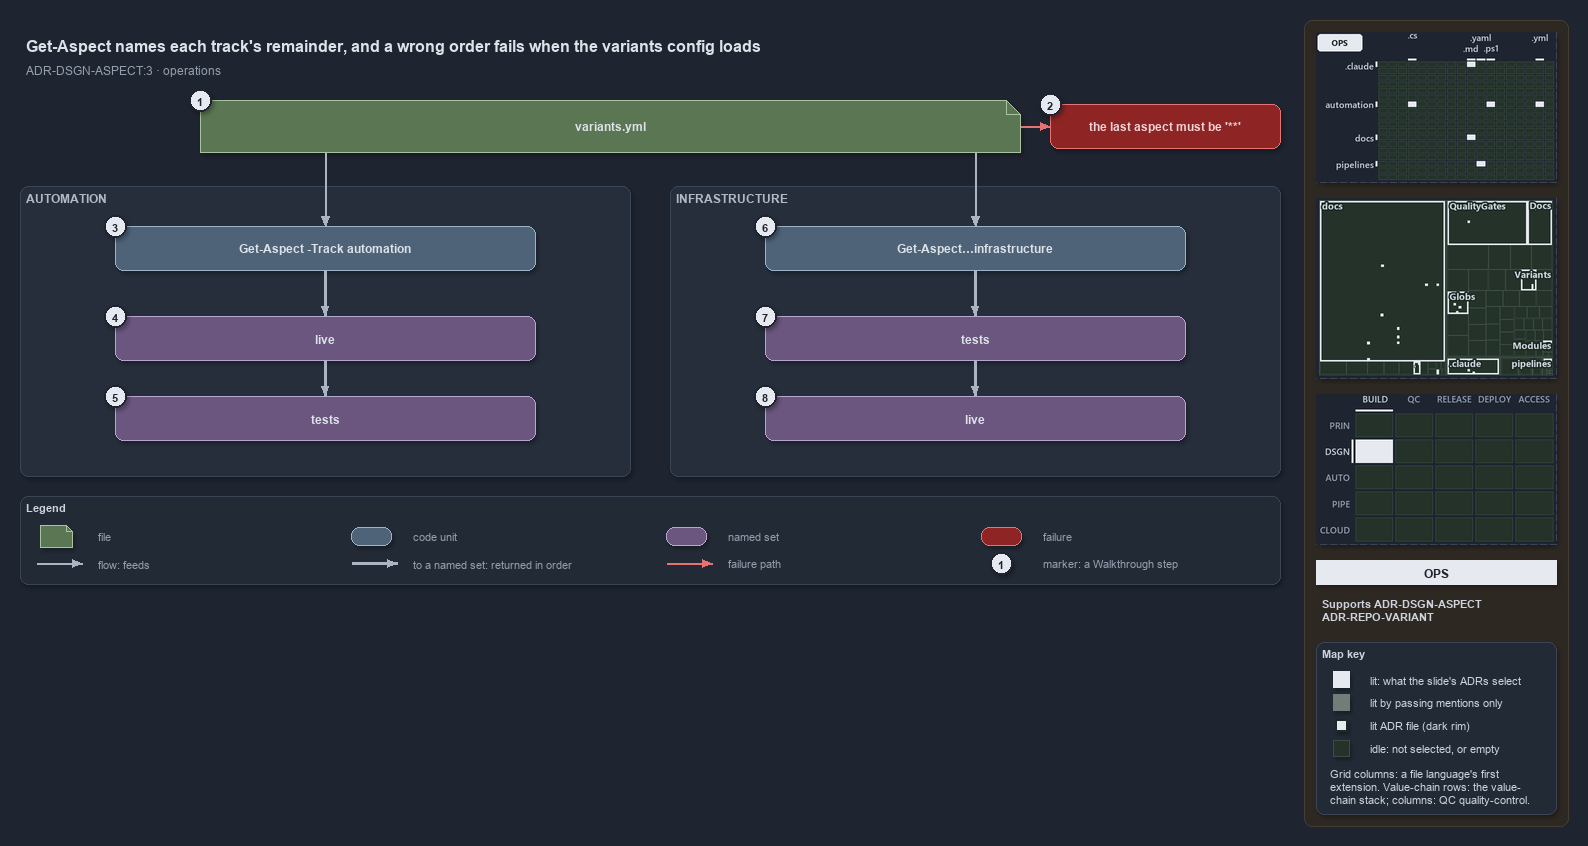

The diagram above was exported from draw.io. Its source (the exported page's mxGraphModel, read from the mxfile embedded in the PNG):
<mxGraphModel dx="1024" dy="768" grid="0" gridSize="10" guides="1" tooltips="1" connect="1" arrows="1" fold="1" page="1" pageScale="1" pageWidth="1572" pageHeight="654" background="#1E2430" math="0" shadow="1">
  <root>
    <mxCell id="0" />
    <mxCell id="1" parent="0" />
    <mxCell id="sidebar-bg" value="" style="rounded=1;arcSize=2;html=1;fillColor=#2E2823;strokeColor=#453C33;shadow=0;" vertex="1" parent="1">
      <mxGeometry x="1304" y="4" width="264" height="806" as="geometry" />
    </mxCell>
    <mxCell id="title" value="Get-Aspect names each track's remainder, and a wrong order fails when the variants config loads" style="text;html=1;align=left;verticalAlign=middle;fontSize=16;fontStyle=1;fontColor=#DDE2E9;" vertex="1" parent="1">
      <mxGeometry x="20" y="14" width="1260" height="30" as="geometry" />
    </mxCell>
    <mxCell id="subtitle" value="ADR-DSGN-ASPECT:3 · operations" style="text;html=1;align=left;verticalAlign=middle;fontSize=12;fontColor=#949FAE;" vertex="1" parent="1">
      <mxGeometry x="20" y="44" width="1240" height="20" as="geometry" />
    </mxCell>
    <mxCell id="g-file" value="&lt;b&gt;variants.yml&lt;/b&gt;" style="shape=note;size=14;whiteSpace=wrap;html=1;fillColor=#5B7653;strokeColor=#A9C29F;fontColor=#DDE2E9;fontSize=12;" vertex="1" parent="1">
      <mxGeometry x="200" y="84" width="820" height="52" as="geometry" />
    </mxCell>
    <mxCell id="mark-1" value="1" style="ellipse;html=1;fillColor=#E6EAF0;strokeColor=#1E2430;strokeWidth=2;fontColor=#1E2430;fontStyle=1;fontSize=11;" vertex="1" parent="1">
      <mxGeometry x="189" y="73" width="22" height="22" as="geometry" />
    </mxCell>
    <mxCell id="p-file-r" value="" style="text;html=1;strokeColor=none;fillColor=none;" vertex="1" parent="1">
      <mxGeometry x="1020" y="110" width="1" height="1" as="geometry" />
    </mxCell>
    <mxCell id="x-config" value="&lt;b&gt;the last aspect must be '**'&lt;/b&gt;" style="rounded=1;whiteSpace=wrap;html=1;arcSize=20;fillColor=#8E2424;strokeColor=#E57373;fontColor=#EFD4D4;fontSize=12;" vertex="1" parent="1">
      <mxGeometry x="1050" y="88" width="230" height="44" as="geometry" />
    </mxCell>
    <mxCell id="mark-2" value="2" style="ellipse;html=1;fillColor=#E6EAF0;strokeColor=#1E2430;strokeWidth=2;fontColor=#1E2430;fontStyle=1;fontSize=11;" vertex="1" parent="1">
      <mxGeometry x="1039" y="77" width="22" height="22" as="geometry" />
    </mxCell>
    <mxCell id="e-file-fail" value="" style="edgeStyle=orthogonalEdgeStyle;rounded=1;html=1;endArrow=block;strokeColor=#E57373;shadow=0;fontColor=#CDD3DC;" edge="1" parent="1" source="p-file-r" target="x-config">
      <mxGeometry relative="1" as="geometry" />
    </mxCell>
    <mxCell id="p-file-bl" value="" style="text;html=1;strokeColor=none;fillColor=none;" vertex="1" parent="1">
      <mxGeometry x="325" y="136" width="1" height="1" as="geometry" />
    </mxCell>
    <mxCell id="p-file-br" value="" style="text;html=1;strokeColor=none;fillColor=none;" vertex="1" parent="1">
      <mxGeometry x="975" y="136" width="1" height="1" as="geometry" />
    </mxCell>
    <mxCell id="band-auto" value="AUTOMATION" style="rounded=1;html=1;arcSize=3;fillColor=#262E3B;strokeColor=#3A4555;verticalAlign=top;align=left;spacingLeft=8;fontStyle=1;fontSize=12;fontColor=#B0BAC7;" vertex="1" parent="1">
      <mxGeometry x="20" y="170" width="610" height="290" as="geometry" />
    </mxCell>
    <mxCell id="band-infra" value="INFRASTRUCTURE" style="rounded=1;html=1;arcSize=3;fillColor=#262E3B;strokeColor=#3A4555;verticalAlign=top;align=left;spacingLeft=8;fontStyle=1;fontSize=12;fontColor=#B0BAC7;" vertex="1" parent="1">
      <mxGeometry x="670" y="170" width="610" height="290" as="geometry" />
    </mxCell>
    <mxCell id="cmd-auto" value="&lt;b&gt;Get-Aspect -Track automation&lt;/b&gt;" style="rounded=1;whiteSpace=wrap;html=1;arcSize=20;fillColor=#4E6378;strokeColor=#9FB3C8;fontColor=#DDE2E9;fontSize=12;" vertex="1" parent="1">
      <mxGeometry x="115" y="210" width="420" height="44" as="geometry" />
    </mxCell>
    <mxCell id="auto-live" value="&lt;b&gt;live&lt;/b&gt;" style="rounded=1;whiteSpace=wrap;html=1;arcSize=20;fillColor=#6A567E;strokeColor=#B9A6CC;fontColor=#DDE2E9;fontSize=12;" vertex="1" parent="1">
      <mxGeometry x="115" y="300" width="420" height="44" as="geometry" />
    </mxCell>
    <mxCell id="auto-tests" value="&lt;b&gt;tests&lt;/b&gt;" style="rounded=1;whiteSpace=wrap;html=1;arcSize=20;fillColor=#6A567E;strokeColor=#B9A6CC;fontColor=#DDE2E9;fontSize=12;" vertex="1" parent="1">
      <mxGeometry x="115" y="380" width="420" height="44" as="geometry" />
    </mxCell>
    <mxCell id="cmd-infra" value="&lt;b&gt;Get-Aspect…infrastructure&lt;/b&gt;" style="rounded=1;whiteSpace=wrap;html=1;arcSize=20;fillColor=#4E6378;strokeColor=#9FB3C8;fontColor=#DDE2E9;fontSize=12;" vertex="1" parent="1">
      <mxGeometry x="765" y="210" width="420" height="44" as="geometry" />
    </mxCell>
    <mxCell id="infra-tests" value="&lt;b&gt;tests&lt;/b&gt;" style="rounded=1;whiteSpace=wrap;html=1;arcSize=20;fillColor=#6A567E;strokeColor=#B9A6CC;fontColor=#DDE2E9;fontSize=12;" vertex="1" parent="1">
      <mxGeometry x="765" y="300" width="420" height="44" as="geometry" />
    </mxCell>
    <mxCell id="infra-live" value="&lt;b&gt;live&lt;/b&gt;" style="rounded=1;whiteSpace=wrap;html=1;arcSize=20;fillColor=#6A567E;strokeColor=#B9A6CC;fontColor=#DDE2E9;fontSize=12;" vertex="1" parent="1">
      <mxGeometry x="765" y="380" width="420" height="44" as="geometry" />
    </mxCell>
    <mxCell id="mark-3" value="3" style="ellipse;html=1;fillColor=#E6EAF0;strokeColor=#1E2430;strokeWidth=2;fontColor=#1E2430;fontStyle=1;fontSize=11;" vertex="1" parent="1">
      <mxGeometry x="104" y="199" width="22" height="22" as="geometry" />
    </mxCell>
    <mxCell id="mark-4" value="4" style="ellipse;html=1;fillColor=#E6EAF0;strokeColor=#1E2430;strokeWidth=2;fontColor=#1E2430;fontStyle=1;fontSize=11;" vertex="1" parent="1">
      <mxGeometry x="104" y="289" width="22" height="22" as="geometry" />
    </mxCell>
    <mxCell id="mark-5" value="5" style="ellipse;html=1;fillColor=#E6EAF0;strokeColor=#1E2430;strokeWidth=2;fontColor=#1E2430;fontStyle=1;fontSize=11;" vertex="1" parent="1">
      <mxGeometry x="104" y="369" width="22" height="22" as="geometry" />
    </mxCell>
    <mxCell id="mark-6" value="6" style="ellipse;html=1;fillColor=#E6EAF0;strokeColor=#1E2430;strokeWidth=2;fontColor=#1E2430;fontStyle=1;fontSize=11;" vertex="1" parent="1">
      <mxGeometry x="754" y="199" width="22" height="22" as="geometry" />
    </mxCell>
    <mxCell id="mark-7" value="7" style="ellipse;html=1;fillColor=#E6EAF0;strokeColor=#1E2430;strokeWidth=2;fontColor=#1E2430;fontStyle=1;fontSize=11;" vertex="1" parent="1">
      <mxGeometry x="754" y="289" width="22" height="22" as="geometry" />
    </mxCell>
    <mxCell id="mark-8" value="8" style="ellipse;html=1;fillColor=#E6EAF0;strokeColor=#1E2430;strokeWidth=2;fontColor=#1E2430;fontStyle=1;fontSize=11;" vertex="1" parent="1">
      <mxGeometry x="754" y="369" width="22" height="22" as="geometry" />
    </mxCell>
    <mxCell id="e-file-auto" value="" style="edgeStyle=orthogonalEdgeStyle;rounded=1;html=1;endArrow=block;strokeColor=#AAB4C3;shadow=0;fontColor=#CDD3DC;" edge="1" parent="1" source="p-file-bl" target="cmd-auto">
      <mxGeometry relative="1" as="geometry" />
    </mxCell>
    <mxCell id="e-auto-cmd-live" value="" style="edgeStyle=orthogonalEdgeStyle;rounded=1;html=1;endArrow=block;strokeColor=#AAB4C3;strokeWidth=2.5;shadow=0;fontColor=#CDD3DC;" edge="1" parent="1" source="cmd-auto" target="auto-live">
      <mxGeometry relative="1" as="geometry" />
    </mxCell>
    <mxCell id="e-auto-live-tests" value="" style="edgeStyle=orthogonalEdgeStyle;rounded=1;html=1;endArrow=block;strokeColor=#AAB4C3;strokeWidth=2.5;shadow=0;fontColor=#CDD3DC;" edge="1" parent="1" source="auto-live" target="auto-tests">
      <mxGeometry relative="1" as="geometry" />
    </mxCell>
    <mxCell id="e-file-infra" value="" style="edgeStyle=orthogonalEdgeStyle;rounded=1;html=1;endArrow=block;strokeColor=#AAB4C3;shadow=0;fontColor=#CDD3DC;" edge="1" parent="1" source="p-file-br" target="cmd-infra">
      <mxGeometry relative="1" as="geometry" />
    </mxCell>
    <mxCell id="e-infra-cmd-tests" value="" style="edgeStyle=orthogonalEdgeStyle;rounded=1;html=1;endArrow=block;strokeColor=#AAB4C3;strokeWidth=2.5;shadow=0;fontColor=#CDD3DC;" edge="1" parent="1" source="cmd-infra" target="infra-tests">
      <mxGeometry relative="1" as="geometry" />
    </mxCell>
    <mxCell id="e-infra-tests-live" value="" style="edgeStyle=orthogonalEdgeStyle;rounded=1;html=1;endArrow=block;strokeColor=#AAB4C3;strokeWidth=2.5;shadow=0;fontColor=#CDD3DC;" edge="1" parent="1" source="infra-tests" target="infra-live">
      <mxGeometry relative="1" as="geometry" />
    </mxCell>
    <mxCell id="legend" value="&lt;b&gt;Legend&lt;/b&gt;" style="rounded=1;whiteSpace=wrap;html=1;arcSize=6;fillColor=#222A36;strokeColor=#3A4555;align=left;verticalAlign=top;spacing=8;fontSize=11;fontColor=#CDD3DC;" vertex="1" parent="1">
      <mxGeometry x="20" y="480" width="1260" height="88" as="geometry" />
    </mxCell>
    <mxCell id="lg-0-s" value="" style="shape=note;size=6;html=1;fillColor=#5B7653;strokeColor=#A9C29F;" vertex="1" parent="1">
      <mxGeometry x="40" y="509" width="32" height="22" as="geometry" />
    </mxCell>
    <mxCell id="lg-0-t" value="file" style="text;html=1;align=left;verticalAlign=middle;fontSize=11;fontColor=#949FAE;" vertex="1" parent="1">
      <mxGeometry x="92" y="509" width="245" height="20" as="geometry" />
    </mxCell>
    <mxCell id="lg-1-s" value="" style="rounded=1;html=1;arcSize=20;fillColor=#4E6378;strokeColor=#9FB3C8;" vertex="1" parent="1">
      <mxGeometry x="351" y="511" width="40" height="18" as="geometry" />
    </mxCell>
    <mxCell id="lg-1-t" value="code unit" style="text;html=1;align=left;verticalAlign=middle;fontSize=11;fontColor=#949FAE;" vertex="1" parent="1">
      <mxGeometry x="407" y="509" width="245" height="20" as="geometry" />
    </mxCell>
    <mxCell id="lg-2-s" value="" style="rounded=1;html=1;arcSize=20;fillColor=#6A567E;strokeColor=#B9A6CC;" vertex="1" parent="1">
      <mxGeometry x="666" y="511" width="40" height="18" as="geometry" />
    </mxCell>
    <mxCell id="lg-2-t" value="named set" style="text;html=1;align=left;verticalAlign=middle;fontSize=11;fontColor=#949FAE;" vertex="1" parent="1">
      <mxGeometry x="722" y="509" width="245" height="20" as="geometry" />
    </mxCell>
    <mxCell id="lg-3-s" value="" style="rounded=1;html=1;arcSize=20;fillColor=#8E2424;strokeColor=#E57373;" vertex="1" parent="1">
      <mxGeometry x="981" y="511" width="40" height="18" as="geometry" />
    </mxCell>
    <mxCell id="lg-3-t" value="failure" style="text;html=1;align=left;verticalAlign=middle;fontSize=11;fontColor=#949FAE;" vertex="1" parent="1">
      <mxGeometry x="1037" y="509" width="245" height="20" as="geometry" />
    </mxCell>
    <mxCell id="lg-4-a" value="" style="text;html=1;strokeColor=none;fillColor=none;" vertex="1" parent="1">
      <mxGeometry x="36" y="547" width="1" height="1" as="geometry" />
    </mxCell>
    <mxCell id="lg-4-b" value="" style="text;html=1;strokeColor=none;fillColor=none;" vertex="1" parent="1">
      <mxGeometry x="82" y="547" width="1" height="1" as="geometry" />
    </mxCell>
    <mxCell id="lg-4-e" value="" style="edgeStyle=orthogonalEdgeStyle;rounded=1;html=1;endArrow=block;strokeColor=#AAB4C3;shadow=0;fontColor=#CDD3DC;" edge="1" parent="1" source="lg-4-a" target="lg-4-b">
      <mxGeometry relative="1" as="geometry" />
    </mxCell>
    <mxCell id="lg-4-t" value="flow: feeds" style="text;html=1;align=left;verticalAlign=middle;fontSize=11;fontColor=#949FAE;" vertex="1" parent="1">
      <mxGeometry x="92" y="537" width="245" height="20" as="geometry" />
    </mxCell>
    <mxCell id="lg-5-a" value="" style="text;html=1;strokeColor=none;fillColor=none;" vertex="1" parent="1">
      <mxGeometry x="351" y="547" width="1" height="1" as="geometry" />
    </mxCell>
    <mxCell id="lg-5-b" value="" style="text;html=1;strokeColor=none;fillColor=none;" vertex="1" parent="1">
      <mxGeometry x="397" y="547" width="1" height="1" as="geometry" />
    </mxCell>
    <mxCell id="lg-5-e" value="" style="edgeStyle=orthogonalEdgeStyle;rounded=1;html=1;endArrow=block;strokeColor=#AAB4C3;strokeWidth=2.5;shadow=0;fontColor=#CDD3DC;" edge="1" parent="1" source="lg-5-a" target="lg-5-b">
      <mxGeometry relative="1" as="geometry" />
    </mxCell>
    <mxCell id="lg-5-t" value="to a named set: returned in order" style="text;html=1;align=left;verticalAlign=middle;fontSize=11;fontColor=#949FAE;" vertex="1" parent="1">
      <mxGeometry x="407" y="537" width="245" height="20" as="geometry" />
    </mxCell>
    <mxCell id="lg-6-a" value="" style="text;html=1;strokeColor=none;fillColor=none;" vertex="1" parent="1">
      <mxGeometry x="666" y="547" width="1" height="1" as="geometry" />
    </mxCell>
    <mxCell id="lg-6-b" value="" style="text;html=1;strokeColor=none;fillColor=none;" vertex="1" parent="1">
      <mxGeometry x="712" y="547" width="1" height="1" as="geometry" />
    </mxCell>
    <mxCell id="lg-6-e" value="" style="edgeStyle=orthogonalEdgeStyle;rounded=1;html=1;endArrow=block;strokeColor=#E57373;shadow=0;fontColor=#CDD3DC;" edge="1" parent="1" source="lg-6-a" target="lg-6-b">
      <mxGeometry relative="1" as="geometry" />
    </mxCell>
    <mxCell id="lg-6-t" value="failure path" style="text;html=1;align=left;verticalAlign=middle;fontSize=11;fontColor=#949FAE;" vertex="1" parent="1">
      <mxGeometry x="722" y="537" width="245" height="20" as="geometry" />
    </mxCell>
    <mxCell id="lg-7-s" value="1" style="ellipse;html=1;fillColor=#E6EAF0;strokeColor=#1E2430;strokeWidth=2;fontColor=#1E2430;fontStyle=1;fontSize=11;" vertex="1" parent="1">
      <mxGeometry x="990" y="536" width="22" height="22" as="geometry" />
    </mxCell>
    <mxCell id="lg-7-t" value="marker: a Walkthrough step" style="text;html=1;align=left;verticalAlign=middle;fontSize=11;fontColor=#949FAE;" vertex="1" parent="1">
      <mxGeometry x="1037" y="537" width="245" height="20" as="geometry" />
    </mxCell>
    <mxCell id="minimap-grid" value="" style="shape=image;imageAspect=0;rounded=1;arcSize=4;whiteSpace=wrap;html=1;fillColor=#262E3B;strokeColor=#3A4555;dashed=1;fontColor=#949FAE;fontSize=11;image=data:image/png,(base64 omitted: 12172 chars);" vertex="1" parent="1">
      <mxGeometry x="1316" y="16" width="240" height="150" as="geometry" />
    </mxCell>
    <mxCell id="minimap-tree" value="" style="shape=image;imageAspect=0;rounded=1;arcSize=4;whiteSpace=wrap;html=1;fillColor=#262E3B;strokeColor=#3A4555;dashed=1;fontColor=#949FAE;fontSize=11;image=data:image/png,(base64 omitted: 21216 chars);" vertex="1" parent="1">
      <mxGeometry x="1316" y="182" width="240" height="180" as="geometry" />
    </mxCell>
    <mxCell id="minimap-chain" value="" style="shape=image;imageAspect=0;rounded=1;arcSize=4;whiteSpace=wrap;html=1;fillColor=#262E3B;strokeColor=#3A4555;dashed=1;fontColor=#949FAE;fontSize=11;image=data:image/png,(base64 omitted: 12436 chars);" vertex="1" parent="1">
      <mxGeometry x="1316" y="378" width="240" height="150" as="geometry" />
    </mxCell>
    <mxCell id="lens-badge" value="OPS" style="rounded=0;whiteSpace=wrap;html=1;align=center;verticalAlign=middle;fontSize=12;fontStyle=1;fontColor=#1E2430;fillColor=#E6EAF0;strokeColor=none;" vertex="1" parent="1">
      <mxGeometry x="1316" y="544" width="240" height="24" as="geometry" />
    </mxCell>
    <mxCell id="supports" value="&lt;b&gt;Supports&lt;/b&gt; ADR-DSGN-ASPECT&lt;br&gt;ADR-REPO-VARIANT" style="text;html=1;whiteSpace=wrap;align=left;verticalAlign=top;fontSize=11;fontColor=#CDD3DC;" vertex="1" parent="1">
      <mxGeometry x="1316" y="576" width="240" height="38" as="geometry" />
    </mxCell>
    <mxCell id="mapkey" value="&lt;b&gt;Map key&lt;/b&gt;" style="rounded=1;arcSize=6;whiteSpace=wrap;html=1;align=left;verticalAlign=top;fontSize=11;fontColor=#CDD3DC;fillColor=#222A36;strokeColor=#3A4555;spacingLeft=8;spacingTop=2;" vertex="1" parent="1">
      <mxGeometry x="1316" y="626" width="240" height="172" as="geometry" />
    </mxCell>
    <mxCell id="mapkey-lit" value="" style="rounded=0;html=1;fillColor=#E6EAF0;strokeColor=#E6EAF0;" vertex="1" parent="1">
      <mxGeometry x="1333.0" y="655.0" width="16" height="16" as="geometry" />
    </mxCell>
    <mxCell id="mapkey-lit-text" value="lit: what the slide's ADRs select" style="text;html=1;align=left;verticalAlign=middle;fontSize=11;fontColor=#CDD3DC;" vertex="1" parent="1">
      <mxGeometry x="1364" y="653" width="184" height="20" as="geometry" />
    </mxCell>
    <mxCell id="mapkey-touched" value="" style="rounded=0;html=1;fillColor=#727C79;strokeColor=#727C79;" vertex="1" parent="1">
      <mxGeometry x="1333.0" y="678.0" width="16" height="16" as="geometry" />
    </mxCell>
    <mxCell id="mapkey-touched-text" value="lit by passing mentions only" style="text;html=1;align=left;verticalAlign=middle;fontSize=11;fontColor=#CDD3DC;" vertex="1" parent="1">
      <mxGeometry x="1364" y="676" width="184" height="20" as="geometry" />
    </mxCell>
    <mxCell id="mapkey-adr" value="" style="rounded=0;html=1;fillColor=#E6EAF0;strokeColor=#1C2A24;strokeWidth=2;" vertex="1" parent="1">
      <mxGeometry x="1335.0" y="703.0" width="12" height="12" as="geometry" />
    </mxCell>
    <mxCell id="mapkey-adr-text" value="lit ADR file (dark rim)" style="text;html=1;align=left;verticalAlign=middle;fontSize=11;fontColor=#CDD3DC;" vertex="1" parent="1">
      <mxGeometry x="1364" y="699" width="184" height="20" as="geometry" />
    </mxCell>
    <mxCell id="mapkey-idle" value="" style="rounded=0;html=1;fillColor=#243229;strokeColor=#3B4D43;" vertex="1" parent="1">
      <mxGeometry x="1333.0" y="724.0" width="16" height="16" as="geometry" />
    </mxCell>
    <mxCell id="mapkey-idle-text" value="idle: not selected, or empty" style="text;html=1;align=left;verticalAlign=middle;fontSize=11;fontColor=#CDD3DC;" vertex="1" parent="1">
      <mxGeometry x="1364" y="722" width="184" height="20" as="geometry" />
    </mxCell>
    <mxCell id="mapkey-codes" value="Grid columns: a file language's first&lt;br&gt;extension. Value-chain rows: the value-&lt;br&gt;chain stack; columns: QC quality-control." style="text;html=1;align=left;verticalAlign=top;whiteSpace=wrap;fontSize=11;fontColor=#CDD3DC;" vertex="1" parent="1">
      <mxGeometry x="1324" y="746" width="224" height="46" as="geometry" />
    </mxCell>
  </root>
</mxGraphModel>